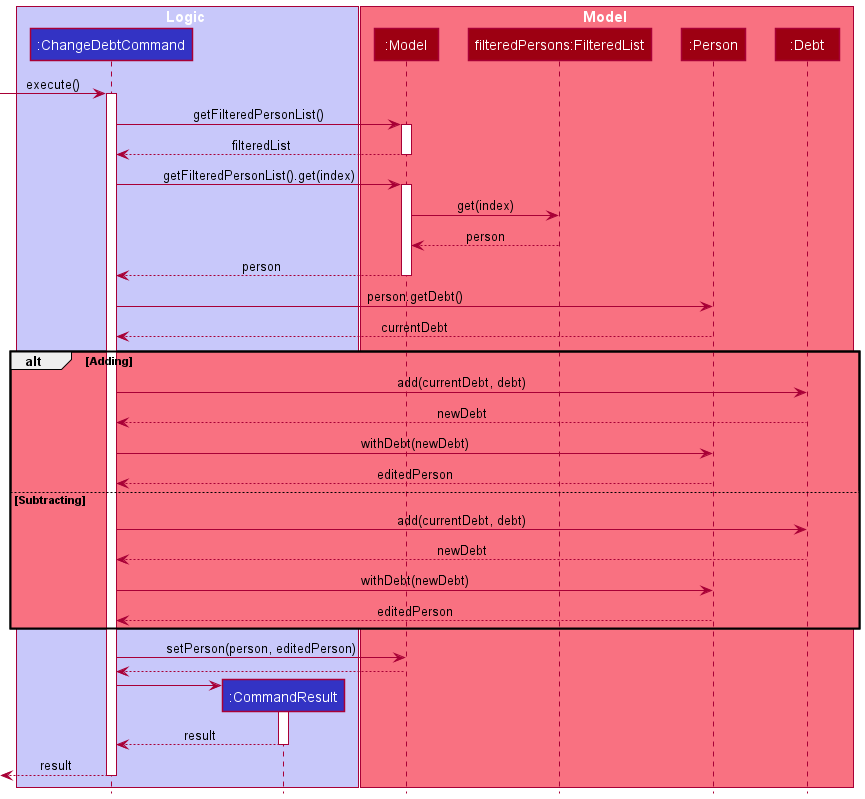

The diagram above was rendered by PlantUML. Its source (embedded in the PNG):
@startuml
!include style.puml

box Logic LOGIC_COLOR_T1
participant ":ChangeDebtCommand" as ChangeDebtCommand LOGIC_COLOR
participant ":CommandResult" as CommandResult LOGIC_COLOR
end box

box Model MODEL_COLOR_T1
participant ":Model" as Model MODEL_COLOR
participant "filteredPersons:FilteredList" as FilteredList MODEL_COLOR
participant ":Person" as Person MODEL_COLOR
participant ":Debt" as Debt MODEL_COLOR
end box

[-> ChangeDebtCommand : execute()
activate ChangeDebtCommand

ChangeDebtCommand -> Model : getFilteredPersonList()
activate Model

Model --> ChangeDebtCommand : filteredList
deactivate Model

ChangeDebtCommand -> Model : getFilteredPersonList().get(index)
activate Model

Model -> FilteredList : get(index)
FilteredList --> Model : person
Model --> ChangeDebtCommand : person
deactivate Model

ChangeDebtCommand -> Person : person.getDebt()
Person --> ChangeDebtCommand : currentDebt

alt MODEL_COLOR_T1 Adding
	ChangeDebtCommand -> Debt : add(currentDebt, debt)
	Debt --> ChangeDebtCommand : newDebt
	ChangeDebtCommand -> Person : withDebt(newDebt)
	Person--> ChangeDebtCommand : editedPerson
else Subtracting
	ChangeDebtCommand -> Debt : add(currentDebt, debt)
	Debt --> ChangeDebtCommand : newDebt
	ChangeDebtCommand -> Person : withDebt(newDebt)
	Person --> ChangeDebtCommand : editedPerson
end

ChangeDebtCommand -> Model : setPerson(person, editedPerson)
Model --> ChangeDebtCommand

deactivate Model
ChangeDebtCommand -> CommandResult **
activate CommandResult
CommandResult --> ChangeDebtCommand : result
deactivate CommandResult
[<-- ChangeDebtCommand : result
deactivate ChangeDebtCommand
@enduml